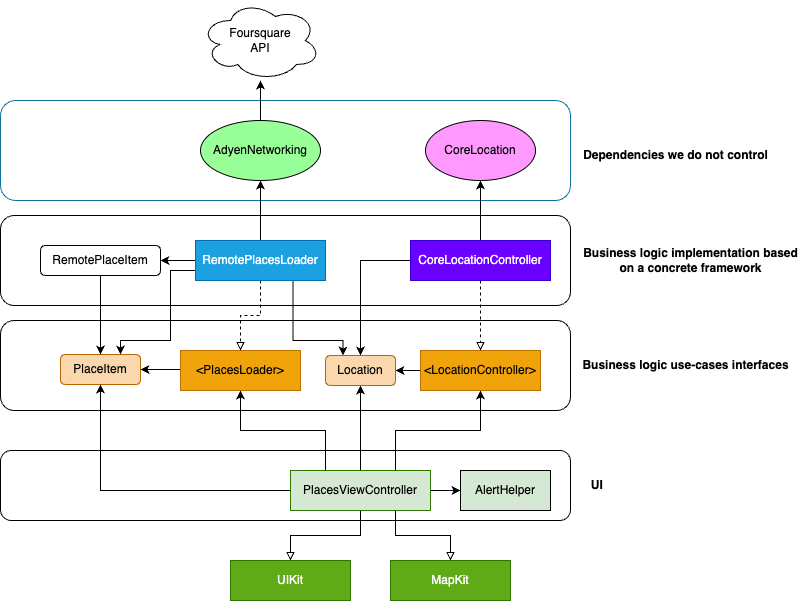

The diagram above was exported from draw.io. Its source (the exported page's mxGraphModel, read from the mxfile embedded in the PNG):
<mxGraphModel dx="1026" dy="667" grid="1" gridSize="10" guides="1" tooltips="1" connect="1" arrows="1" fold="1" page="1" pageScale="1" pageWidth="1169" pageHeight="1654" background="none" math="0" shadow="0">
  <root>
    <mxCell id="WIyWlLk6GJQsqaUBKTNV-0" />
    <mxCell id="WIyWlLk6GJQsqaUBKTNV-1" parent="WIyWlLk6GJQsqaUBKTNV-0" />
    <mxCell id="05XnmWyHJhX3w0zN24I0-53" value="" style="rounded=1;whiteSpace=wrap;html=1;" vertex="1" parent="WIyWlLk6GJQsqaUBKTNV-1">
      <mxGeometry x="160" y="225" width="570" height="90" as="geometry" />
    </mxCell>
    <mxCell id="05XnmWyHJhX3w0zN24I0-25" value="" style="rounded=1;whiteSpace=wrap;html=1;" vertex="1" parent="WIyWlLk6GJQsqaUBKTNV-1">
      <mxGeometry x="160" y="460" width="570" height="70" as="geometry" />
    </mxCell>
    <mxCell id="05XnmWyHJhX3w0zN24I0-23" value="" style="rounded=1;whiteSpace=wrap;html=1;" vertex="1" parent="WIyWlLk6GJQsqaUBKTNV-1">
      <mxGeometry x="160" y="330" width="570" height="90" as="geometry" />
    </mxCell>
    <mxCell id="05XnmWyHJhX3w0zN24I0-19" value="" style="rounded=1;whiteSpace=wrap;html=1;fillColor=#FFFFFF;strokeColor=#10739e;" vertex="1" parent="WIyWlLk6GJQsqaUBKTNV-1">
      <mxGeometry x="160" y="110" width="570" height="100" as="geometry" />
    </mxCell>
    <mxCell id="05XnmWyHJhX3w0zN24I0-2" value="" style="edgeStyle=orthogonalEdgeStyle;rounded=0;orthogonalLoop=1;jettySize=auto;html=1;endArrow=block;endFill=0;strokeColor=#000000;" edge="1" parent="WIyWlLk6GJQsqaUBKTNV-1" source="05XnmWyHJhX3w0zN24I0-0" target="05XnmWyHJhX3w0zN24I0-1">
      <mxGeometry relative="1" as="geometry" />
    </mxCell>
    <mxCell id="05XnmWyHJhX3w0zN24I0-5" value="" style="edgeStyle=orthogonalEdgeStyle;rounded=0;orthogonalLoop=1;jettySize=auto;html=1;exitX=0.25;exitY=0;exitDx=0;exitDy=0;" edge="1" parent="WIyWlLk6GJQsqaUBKTNV-1" source="05XnmWyHJhX3w0zN24I0-0" target="05XnmWyHJhX3w0zN24I0-4">
      <mxGeometry relative="1" as="geometry" />
    </mxCell>
    <mxCell id="05XnmWyHJhX3w0zN24I0-9" style="edgeStyle=orthogonalEdgeStyle;rounded=0;orthogonalLoop=1;jettySize=auto;html=1;exitX=0.75;exitY=0;exitDx=0;exitDy=0;entryX=0.5;entryY=1;entryDx=0;entryDy=0;" edge="1" parent="WIyWlLk6GJQsqaUBKTNV-1" source="05XnmWyHJhX3w0zN24I0-0" target="05XnmWyHJhX3w0zN24I0-8">
      <mxGeometry relative="1" as="geometry" />
    </mxCell>
    <mxCell id="05XnmWyHJhX3w0zN24I0-28" style="edgeStyle=orthogonalEdgeStyle;rounded=0;orthogonalLoop=1;jettySize=auto;html=1;exitX=0.75;exitY=1;exitDx=0;exitDy=0;entryX=0.5;entryY=0;entryDx=0;entryDy=0;endArrow=block;endFill=0;" edge="1" parent="WIyWlLk6GJQsqaUBKTNV-1" source="05XnmWyHJhX3w0zN24I0-0" target="05XnmWyHJhX3w0zN24I0-27">
      <mxGeometry relative="1" as="geometry" />
    </mxCell>
    <mxCell id="05XnmWyHJhX3w0zN24I0-31" style="edgeStyle=orthogonalEdgeStyle;rounded=0;orthogonalLoop=1;jettySize=auto;html=1;exitX=1;exitY=0.5;exitDx=0;exitDy=0;entryX=0;entryY=0.5;entryDx=0;entryDy=0;" edge="1" parent="WIyWlLk6GJQsqaUBKTNV-1" source="05XnmWyHJhX3w0zN24I0-0" target="05XnmWyHJhX3w0zN24I0-30">
      <mxGeometry relative="1" as="geometry" />
    </mxCell>
    <mxCell id="05XnmWyHJhX3w0zN24I0-32" style="edgeStyle=orthogonalEdgeStyle;rounded=0;orthogonalLoop=1;jettySize=auto;html=1;exitX=0.5;exitY=0;exitDx=0;exitDy=0;entryX=0.5;entryY=1;entryDx=0;entryDy=0;" edge="1" parent="WIyWlLk6GJQsqaUBKTNV-1" source="05XnmWyHJhX3w0zN24I0-0" target="05XnmWyHJhX3w0zN24I0-29">
      <mxGeometry relative="1" as="geometry" />
    </mxCell>
    <mxCell id="05XnmWyHJhX3w0zN24I0-48" style="edgeStyle=orthogonalEdgeStyle;rounded=0;orthogonalLoop=1;jettySize=auto;html=1;exitX=0;exitY=0.5;exitDx=0;exitDy=0;entryX=0.5;entryY=1;entryDx=0;entryDy=0;" edge="1" parent="WIyWlLk6GJQsqaUBKTNV-1" source="05XnmWyHJhX3w0zN24I0-0" target="05XnmWyHJhX3w0zN24I0-40">
      <mxGeometry relative="1" as="geometry" />
    </mxCell>
    <mxCell id="05XnmWyHJhX3w0zN24I0-0" value="PlacesViewController" style="rounded=0;whiteSpace=wrap;html=1;fillColor=#D5E8D4;fontColor=#000000;strokeColor=#2D7600;" vertex="1" parent="WIyWlLk6GJQsqaUBKTNV-1">
      <mxGeometry x="450" y="480" width="140" height="40" as="geometry" />
    </mxCell>
    <mxCell id="05XnmWyHJhX3w0zN24I0-1" value="UIKit" style="rounded=0;whiteSpace=wrap;html=1;strokeColor=#2D7600;fontColor=#ffffff;fillColor=#60a917;" vertex="1" parent="WIyWlLk6GJQsqaUBKTNV-1">
      <mxGeometry x="390" y="570" width="120" height="40" as="geometry" />
    </mxCell>
    <mxCell id="05XnmWyHJhX3w0zN24I0-42" style="edgeStyle=orthogonalEdgeStyle;rounded=0;orthogonalLoop=1;jettySize=auto;html=1;exitX=0;exitY=0.5;exitDx=0;exitDy=0;entryX=1;entryY=0.5;entryDx=0;entryDy=0;" edge="1" parent="WIyWlLk6GJQsqaUBKTNV-1" source="05XnmWyHJhX3w0zN24I0-4" target="05XnmWyHJhX3w0zN24I0-40">
      <mxGeometry relative="1" as="geometry">
        <Array as="points">
          <mxPoint x="340" y="379" />
        </Array>
      </mxGeometry>
    </mxCell>
    <mxCell id="05XnmWyHJhX3w0zN24I0-4" value="&amp;lt;PlacesLoader&amp;gt;" style="rounded=0;whiteSpace=wrap;html=1;fillColor=#f0a30a;fontColor=#000000;strokeColor=#BD7000;" vertex="1" parent="WIyWlLk6GJQsqaUBKTNV-1">
      <mxGeometry x="340" y="360" width="120" height="40" as="geometry" />
    </mxCell>
    <mxCell id="05XnmWyHJhX3w0zN24I0-7" value="" style="edgeStyle=orthogonalEdgeStyle;rounded=0;orthogonalLoop=1;jettySize=auto;html=1;dashed=1;endArrow=block;endFill=0;strokeColor=#000000;" edge="1" parent="WIyWlLk6GJQsqaUBKTNV-1" source="05XnmWyHJhX3w0zN24I0-6" target="05XnmWyHJhX3w0zN24I0-4">
      <mxGeometry relative="1" as="geometry" />
    </mxCell>
    <mxCell id="05XnmWyHJhX3w0zN24I0-17" value="" style="edgeStyle=orthogonalEdgeStyle;rounded=0;orthogonalLoop=1;jettySize=auto;html=1;" edge="1" parent="WIyWlLk6GJQsqaUBKTNV-1" source="05XnmWyHJhX3w0zN24I0-6" target="05XnmWyHJhX3w0zN24I0-16">
      <mxGeometry relative="1" as="geometry" />
    </mxCell>
    <mxCell id="05XnmWyHJhX3w0zN24I0-49" style="edgeStyle=orthogonalEdgeStyle;rounded=0;orthogonalLoop=1;jettySize=auto;html=1;entryX=0.75;entryY=0;entryDx=0;entryDy=0;" edge="1" parent="WIyWlLk6GJQsqaUBKTNV-1" source="05XnmWyHJhX3w0zN24I0-6" target="05XnmWyHJhX3w0zN24I0-40">
      <mxGeometry relative="1" as="geometry">
        <Array as="points">
          <mxPoint x="330" y="280" />
          <mxPoint x="330" y="350" />
          <mxPoint x="280" y="350" />
        </Array>
      </mxGeometry>
    </mxCell>
    <mxCell id="05XnmWyHJhX3w0zN24I0-52" style="edgeStyle=orthogonalEdgeStyle;rounded=0;orthogonalLoop=1;jettySize=auto;html=1;exitX=0;exitY=0.25;exitDx=0;exitDy=0;entryX=1;entryY=0.5;entryDx=0;entryDy=0;" edge="1" parent="WIyWlLk6GJQsqaUBKTNV-1" source="05XnmWyHJhX3w0zN24I0-6" target="05XnmWyHJhX3w0zN24I0-45">
      <mxGeometry relative="1" as="geometry">
        <Array as="points">
          <mxPoint x="355" y="270" />
        </Array>
      </mxGeometry>
    </mxCell>
    <mxCell id="05XnmWyHJhX3w0zN24I0-54" style="edgeStyle=orthogonalEdgeStyle;rounded=0;orthogonalLoop=1;jettySize=auto;html=1;exitX=0.75;exitY=1;exitDx=0;exitDy=0;entryX=0.25;entryY=0;entryDx=0;entryDy=0;" edge="1" parent="WIyWlLk6GJQsqaUBKTNV-1" source="05XnmWyHJhX3w0zN24I0-6" target="05XnmWyHJhX3w0zN24I0-29">
      <mxGeometry relative="1" as="geometry">
        <Array as="points">
          <mxPoint x="453" y="350" />
          <mxPoint x="503" y="350" />
        </Array>
      </mxGeometry>
    </mxCell>
    <mxCell id="05XnmWyHJhX3w0zN24I0-6" value="RemotePlacesLoader" style="rounded=0;whiteSpace=wrap;html=1;fontColor=#ffffff;labelBorderColor=none;strokeColor=#006EAF;fillColor=#1ba1e2;" vertex="1" parent="WIyWlLk6GJQsqaUBKTNV-1">
      <mxGeometry x="355" y="250" width="130" height="40" as="geometry" />
    </mxCell>
    <mxCell id="05XnmWyHJhX3w0zN24I0-38" value="" style="edgeStyle=orthogonalEdgeStyle;rounded=0;orthogonalLoop=1;jettySize=auto;html=1;" edge="1" parent="WIyWlLk6GJQsqaUBKTNV-1" source="05XnmWyHJhX3w0zN24I0-8" target="05XnmWyHJhX3w0zN24I0-29">
      <mxGeometry relative="1" as="geometry" />
    </mxCell>
    <mxCell id="05XnmWyHJhX3w0zN24I0-8" value="&amp;lt;LocationController&amp;gt;" style="rounded=0;whiteSpace=wrap;html=1;fillColor=#f0a30a;fontColor=#000000;strokeColor=#BD7000;" vertex="1" parent="WIyWlLk6GJQsqaUBKTNV-1">
      <mxGeometry x="580" y="360" width="120" height="40" as="geometry" />
    </mxCell>
    <mxCell id="05XnmWyHJhX3w0zN24I0-11" value="" style="edgeStyle=orthogonalEdgeStyle;rounded=0;orthogonalLoop=1;jettySize=auto;html=1;dashed=1;endArrow=block;endFill=0;" edge="1" parent="WIyWlLk6GJQsqaUBKTNV-1" source="05XnmWyHJhX3w0zN24I0-10" target="05XnmWyHJhX3w0zN24I0-8">
      <mxGeometry relative="1" as="geometry" />
    </mxCell>
    <mxCell id="05XnmWyHJhX3w0zN24I0-15" value="" style="edgeStyle=orthogonalEdgeStyle;rounded=0;orthogonalLoop=1;jettySize=auto;html=1;" edge="1" parent="WIyWlLk6GJQsqaUBKTNV-1" source="05XnmWyHJhX3w0zN24I0-10" target="05XnmWyHJhX3w0zN24I0-13">
      <mxGeometry relative="1" as="geometry" />
    </mxCell>
    <mxCell id="05XnmWyHJhX3w0zN24I0-33" style="edgeStyle=orthogonalEdgeStyle;rounded=0;orthogonalLoop=1;jettySize=auto;html=1;exitX=0;exitY=0.5;exitDx=0;exitDy=0;entryX=0.5;entryY=0;entryDx=0;entryDy=0;" edge="1" parent="WIyWlLk6GJQsqaUBKTNV-1" source="05XnmWyHJhX3w0zN24I0-10" target="05XnmWyHJhX3w0zN24I0-29">
      <mxGeometry relative="1" as="geometry" />
    </mxCell>
    <mxCell id="05XnmWyHJhX3w0zN24I0-10" value="CoreLocationController" style="rounded=0;whiteSpace=wrap;html=1;fillColor=#6a00ff;fontColor=#ffffff;strokeColor=#3700CC;" vertex="1" parent="WIyWlLk6GJQsqaUBKTNV-1">
      <mxGeometry x="570" y="250" width="140" height="40" as="geometry" />
    </mxCell>
    <mxCell id="05XnmWyHJhX3w0zN24I0-12" value="Foursquare&lt;br&gt;API" style="ellipse;shape=cloud;whiteSpace=wrap;html=1;" vertex="1" parent="WIyWlLk6GJQsqaUBKTNV-1">
      <mxGeometry x="360" y="10" width="120" height="80" as="geometry" />
    </mxCell>
    <mxCell id="05XnmWyHJhX3w0zN24I0-13" value="CoreLocation" style="ellipse;whiteSpace=wrap;html=1;fillColor=#FF99FF;" vertex="1" parent="WIyWlLk6GJQsqaUBKTNV-1">
      <mxGeometry x="585" y="130" width="110" height="60" as="geometry" />
    </mxCell>
    <mxCell id="05XnmWyHJhX3w0zN24I0-18" value="" style="edgeStyle=orthogonalEdgeStyle;rounded=0;orthogonalLoop=1;jettySize=auto;html=1;" edge="1" parent="WIyWlLk6GJQsqaUBKTNV-1" source="05XnmWyHJhX3w0zN24I0-16" target="05XnmWyHJhX3w0zN24I0-12">
      <mxGeometry relative="1" as="geometry" />
    </mxCell>
    <mxCell id="05XnmWyHJhX3w0zN24I0-16" value="AdyenNetworking" style="ellipse;whiteSpace=wrap;html=1;fillColor=#99FF99;" vertex="1" parent="WIyWlLk6GJQsqaUBKTNV-1">
      <mxGeometry x="360" y="130" width="120" height="60" as="geometry" />
    </mxCell>
    <mxCell id="05XnmWyHJhX3w0zN24I0-27" value="MapKit" style="rounded=0;whiteSpace=wrap;html=1;strokeColor=#2D7600;fontColor=#ffffff;fillColor=#60a917;" vertex="1" parent="WIyWlLk6GJQsqaUBKTNV-1">
      <mxGeometry x="550" y="570" width="120" height="40" as="geometry" />
    </mxCell>
    <mxCell id="05XnmWyHJhX3w0zN24I0-29" value="Location" style="rounded=1;whiteSpace=wrap;html=1;fillColor=#fad7ac;strokeColor=#b46504;" vertex="1" parent="WIyWlLk6GJQsqaUBKTNV-1">
      <mxGeometry x="485" y="365" width="70" height="30" as="geometry" />
    </mxCell>
    <mxCell id="05XnmWyHJhX3w0zN24I0-30" value="AlertHelper" style="whiteSpace=wrap;html=1;fillColor=#D5E8D4;" vertex="1" parent="WIyWlLk6GJQsqaUBKTNV-1">
      <mxGeometry x="620" y="480" width="90" height="40" as="geometry" />
    </mxCell>
    <mxCell id="05XnmWyHJhX3w0zN24I0-40" value="PlaceItem" style="rounded=1;whiteSpace=wrap;html=1;fillColor=#fad7ac;strokeColor=#b46504;" vertex="1" parent="WIyWlLk6GJQsqaUBKTNV-1">
      <mxGeometry x="220" y="364" width="80" height="30" as="geometry" />
    </mxCell>
    <mxCell id="05XnmWyHJhX3w0zN24I0-55" style="edgeStyle=orthogonalEdgeStyle;rounded=0;orthogonalLoop=1;jettySize=auto;html=1;exitX=0.5;exitY=1;exitDx=0;exitDy=0;entryX=0.5;entryY=0;entryDx=0;entryDy=0;" edge="1" parent="WIyWlLk6GJQsqaUBKTNV-1" source="05XnmWyHJhX3w0zN24I0-45" target="05XnmWyHJhX3w0zN24I0-40">
      <mxGeometry relative="1" as="geometry" />
    </mxCell>
    <mxCell id="05XnmWyHJhX3w0zN24I0-45" value="RemotePlaceItem" style="rounded=1;whiteSpace=wrap;html=1;" vertex="1" parent="WIyWlLk6GJQsqaUBKTNV-1">
      <mxGeometry x="200" y="255" width="120" height="30" as="geometry" />
    </mxCell>
    <mxCell id="05XnmWyHJhX3w0zN24I0-56" value="Business logic implementation based &lt;br&gt;on a concrete framework" style="text;html=1;align=center;verticalAlign=middle;resizable=0;points=[];autosize=1;strokeColor=none;fillColor=none;fontStyle=1" vertex="1" parent="WIyWlLk6GJQsqaUBKTNV-1">
      <mxGeometry x="730" y="250" width="240" height="40" as="geometry" />
    </mxCell>
    <mxCell id="05XnmWyHJhX3w0zN24I0-57" value="Business logic use-cases interfaces" style="text;html=1;align=center;verticalAlign=middle;resizable=0;points=[];autosize=1;strokeColor=none;fillColor=none;fontStyle=1" vertex="1" parent="WIyWlLk6GJQsqaUBKTNV-1">
      <mxGeometry x="730" y="360" width="230" height="30" as="geometry" />
    </mxCell>
    <mxCell id="05XnmWyHJhX3w0zN24I0-58" value="UI&amp;nbsp;" style="text;html=1;align=center;verticalAlign=middle;resizable=0;points=[];autosize=1;strokeColor=none;fillColor=none;fontStyle=1" vertex="1" parent="WIyWlLk6GJQsqaUBKTNV-1">
      <mxGeometry x="738" y="480" width="40" height="30" as="geometry" />
    </mxCell>
    <mxCell id="05XnmWyHJhX3w0zN24I0-59" value="Dependencies we do not control" style="text;html=1;align=center;verticalAlign=middle;resizable=0;points=[];autosize=1;strokeColor=none;fillColor=none;fontStyle=1" vertex="1" parent="WIyWlLk6GJQsqaUBKTNV-1">
      <mxGeometry x="730" y="150" width="210" height="30" as="geometry" />
    </mxCell>
  </root>
</mxGraphModel>